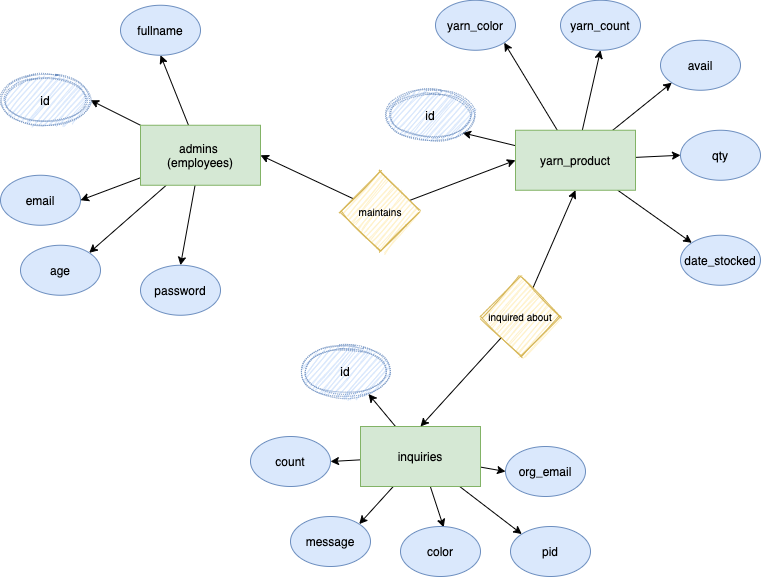

The diagram above was exported from draw.io. Its source (the exported page's mxGraphModel, read from the mxfile embedded in the PNG):
<mxGraphModel dx="1270" dy="996" grid="1" gridSize="10" guides="1" tooltips="1" connect="1" arrows="1" fold="1" page="0" pageScale="1" pageWidth="850" pageHeight="1100" math="0" shadow="0" extFonts="Permanent Marker^https://fonts.googleapis.com/css?family=Permanent+Marker">
  <root>
    <mxCell id="0" />
    <mxCell id="1" parent="0" />
    <mxCell id="2" style="edgeStyle=none;rounded=0;orthogonalLoop=1;jettySize=auto;html=1;entryX=0.5;entryY=1;entryDx=0;entryDy=0;" edge="1" source="7" target="11" parent="1">
      <mxGeometry relative="1" as="geometry" />
    </mxCell>
    <mxCell id="3" style="edgeStyle=none;rounded=0;orthogonalLoop=1;jettySize=auto;html=1;entryX=1;entryY=0.5;entryDx=0;entryDy=0;" edge="1" source="7" target="12" parent="1">
      <mxGeometry relative="1" as="geometry" />
    </mxCell>
    <mxCell id="4" style="edgeStyle=none;rounded=0;orthogonalLoop=1;jettySize=auto;html=1;entryX=1;entryY=0.5;entryDx=0;entryDy=0;" edge="1" source="7" target="8" parent="1">
      <mxGeometry relative="1" as="geometry" />
    </mxCell>
    <mxCell id="5" style="edgeStyle=none;rounded=0;orthogonalLoop=1;jettySize=auto;html=1;entryX=1;entryY=0;entryDx=0;entryDy=0;" edge="1" source="7" target="10" parent="1">
      <mxGeometry relative="1" as="geometry" />
    </mxCell>
    <mxCell id="6" style="edgeStyle=none;rounded=0;orthogonalLoop=1;jettySize=auto;html=1;entryX=0.5;entryY=0;entryDx=0;entryDy=0;" edge="1" source="7" target="9" parent="1">
      <mxGeometry relative="1" as="geometry" />
    </mxCell>
    <mxCell id="7" value="admins &lt;br&gt;(employees)" style="rounded=0;whiteSpace=wrap;html=1;fillColor=#d5e8d4;strokeColor=#82b366;" vertex="1" parent="1">
      <mxGeometry x="140" y="183.75" width="120" height="60" as="geometry" />
    </mxCell>
    <mxCell id="8" value="email" style="ellipse;whiteSpace=wrap;html=1;fillColor=#dae8fc;strokeColor=#6c8ebf;" vertex="1" parent="1">
      <mxGeometry y="233.75" width="80" height="50" as="geometry" />
    </mxCell>
    <mxCell id="9" value="password" style="ellipse;whiteSpace=wrap;html=1;fillColor=#dae8fc;strokeColor=#6c8ebf;" vertex="1" parent="1">
      <mxGeometry x="140" y="323.75" width="80" height="50" as="geometry" />
    </mxCell>
    <mxCell id="10" value="age" style="ellipse;whiteSpace=wrap;html=1;fillColor=#dae8fc;strokeColor=#6c8ebf;" vertex="1" parent="1">
      <mxGeometry x="20" y="303.75" width="80" height="50" as="geometry" />
    </mxCell>
    <mxCell id="11" value="fullname" style="ellipse;whiteSpace=wrap;html=1;fillColor=#dae8fc;strokeColor=#6c8ebf;" vertex="1" parent="1">
      <mxGeometry x="120" y="63.75" width="80" height="50" as="geometry" />
    </mxCell>
    <mxCell id="12" value="id" style="ellipse;shape=doubleEllipse;whiteSpace=wrap;html=1;dashed=1;dashPattern=1 1;sketch=1;fillColor=#dae8fc;strokeColor=#6c8ebf;" vertex="1" parent="1">
      <mxGeometry y="133.75" width="90" height="50" as="geometry" />
    </mxCell>
    <mxCell id="13" style="edgeStyle=none;rounded=0;orthogonalLoop=1;jettySize=auto;html=1;entryX=1;entryY=1;entryDx=0;entryDy=0;" edge="1" source="19" target="32" parent="1">
      <mxGeometry relative="1" as="geometry" />
    </mxCell>
    <mxCell id="14" style="edgeStyle=none;rounded=0;orthogonalLoop=1;jettySize=auto;html=1;entryX=1;entryY=1;entryDx=0;entryDy=0;" edge="1" source="19" target="30" parent="1">
      <mxGeometry relative="1" as="geometry" />
    </mxCell>
    <mxCell id="15" style="edgeStyle=none;rounded=0;orthogonalLoop=1;jettySize=auto;html=1;entryX=0.5;entryY=1;entryDx=0;entryDy=0;" edge="1" source="19" target="31" parent="1">
      <mxGeometry relative="1" as="geometry" />
    </mxCell>
    <mxCell id="16" style="edgeStyle=none;rounded=0;orthogonalLoop=1;jettySize=auto;html=1;entryX=0;entryY=1;entryDx=0;entryDy=0;" edge="1" source="19" target="33" parent="1">
      <mxGeometry relative="1" as="geometry" />
    </mxCell>
    <mxCell id="17" style="edgeStyle=none;rounded=0;orthogonalLoop=1;jettySize=auto;html=1;entryX=0;entryY=0.5;entryDx=0;entryDy=0;" edge="1" source="19" target="34" parent="1">
      <mxGeometry relative="1" as="geometry" />
    </mxCell>
    <mxCell id="18" style="edgeStyle=none;rounded=0;orthogonalLoop=1;jettySize=auto;html=1;entryX=0;entryY=0;entryDx=0;entryDy=0;" edge="1" source="19" target="35" parent="1">
      <mxGeometry relative="1" as="geometry" />
    </mxCell>
    <mxCell id="19" value="yarn_product" style="rounded=0;whiteSpace=wrap;html=1;fillColor=#d5e8d4;strokeColor=#82b366;" vertex="1" parent="1">
      <mxGeometry x="515" y="188.75" width="120" height="60" as="geometry" />
    </mxCell>
    <mxCell id="20" style="edgeStyle=none;rounded=0;orthogonalLoop=1;jettySize=auto;html=1;entryX=1;entryY=0;entryDx=0;entryDy=0;" edge="1" source="26" target="36" parent="1">
      <mxGeometry relative="1" as="geometry" />
    </mxCell>
    <mxCell id="21" style="edgeStyle=none;rounded=0;orthogonalLoop=1;jettySize=auto;html=1;entryX=0.54;entryY=0.008;entryDx=0;entryDy=0;entryPerimeter=0;" edge="1" source="26" target="37" parent="1">
      <mxGeometry relative="1" as="geometry" />
    </mxCell>
    <mxCell id="22" style="edgeStyle=none;rounded=0;orthogonalLoop=1;jettySize=auto;html=1;entryX=1;entryY=0.5;entryDx=0;entryDy=0;" edge="1" source="26" target="38" parent="1">
      <mxGeometry relative="1" as="geometry" />
    </mxCell>
    <mxCell id="23" style="edgeStyle=none;rounded=0;orthogonalLoop=1;jettySize=auto;html=1;entryX=0;entryY=0.5;entryDx=0;entryDy=0;" edge="1" source="26" target="40" parent="1">
      <mxGeometry relative="1" as="geometry" />
    </mxCell>
    <mxCell id="24" style="edgeStyle=none;rounded=0;orthogonalLoop=1;jettySize=auto;html=1;entryX=0.755;entryY=0.95;entryDx=0;entryDy=0;entryPerimeter=0;" edge="1" source="26" target="41" parent="1">
      <mxGeometry relative="1" as="geometry" />
    </mxCell>
    <mxCell id="25" style="edgeStyle=none;rounded=0;orthogonalLoop=1;jettySize=auto;html=1;entryX=0;entryY=0;entryDx=0;entryDy=0;" edge="1" source="26" target="39" parent="1">
      <mxGeometry relative="1" as="geometry" />
    </mxCell>
    <mxCell id="26" value="inquiries" style="rounded=0;whiteSpace=wrap;html=1;fillColor=#d5e8d4;strokeColor=#82b366;" vertex="1" parent="1">
      <mxGeometry x="360" y="485" width="120" height="60" as="geometry" />
    </mxCell>
    <mxCell id="27" style="edgeStyle=none;rounded=0;orthogonalLoop=1;jettySize=auto;html=1;entryX=0.5;entryY=0;entryDx=0;entryDy=0;" edge="1" source="29" target="26" parent="1">
      <mxGeometry relative="1" as="geometry" />
    </mxCell>
    <mxCell id="28" style="edgeStyle=none;rounded=0;orthogonalLoop=1;jettySize=auto;html=1;entryX=0.5;entryY=1;entryDx=0;entryDy=0;" edge="1" source="29" target="19" parent="1">
      <mxGeometry relative="1" as="geometry" />
    </mxCell>
    <mxCell id="29" value="&lt;font style=&quot;font-size: 10px&quot;&gt;inquired about&lt;/font&gt;" style="rhombus;whiteSpace=wrap;html=1;sketch=1;fillColor=#fff2cc;strokeColor=#d6b656;" vertex="1" parent="1">
      <mxGeometry x="480" y="335" width="80" height="80" as="geometry" />
    </mxCell>
    <mxCell id="30" value="yarn_color" style="ellipse;whiteSpace=wrap;html=1;fillColor=#dae8fc;strokeColor=#6c8ebf;" vertex="1" parent="1">
      <mxGeometry x="435" y="58.75" width="80" height="50" as="geometry" />
    </mxCell>
    <mxCell id="31" value="yarn_count" style="ellipse;whiteSpace=wrap;html=1;fillColor=#dae8fc;strokeColor=#6c8ebf;" vertex="1" parent="1">
      <mxGeometry x="560" y="58.75" width="80" height="50" as="geometry" />
    </mxCell>
    <mxCell id="32" value="id" style="ellipse;shape=doubleEllipse;whiteSpace=wrap;html=1;dashed=1;dashPattern=1 1;sketch=1;fillColor=#dae8fc;strokeColor=#6c8ebf;" vertex="1" parent="1">
      <mxGeometry x="385" y="148.75" width="90" height="50" as="geometry" />
    </mxCell>
    <mxCell id="33" value="avail" style="ellipse;whiteSpace=wrap;html=1;fillColor=#dae8fc;strokeColor=#6c8ebf;" vertex="1" parent="1">
      <mxGeometry x="660" y="98.75" width="80" height="50" as="geometry" />
    </mxCell>
    <mxCell id="34" value="qty" style="ellipse;whiteSpace=wrap;html=1;fillColor=#dae8fc;strokeColor=#6c8ebf;" vertex="1" parent="1">
      <mxGeometry x="680" y="188.75" width="80" height="50" as="geometry" />
    </mxCell>
    <mxCell id="35" value="date_stocked" style="ellipse;whiteSpace=wrap;html=1;fillColor=#dae8fc;strokeColor=#6c8ebf;" vertex="1" parent="1">
      <mxGeometry x="680" y="293.75" width="80" height="50" as="geometry" />
    </mxCell>
    <mxCell id="36" value="message" style="ellipse;whiteSpace=wrap;html=1;fillColor=#dae8fc;strokeColor=#6c8ebf;" vertex="1" parent="1">
      <mxGeometry x="290" y="575" width="80" height="50" as="geometry" />
    </mxCell>
    <mxCell id="37" value="color" style="ellipse;whiteSpace=wrap;html=1;fillColor=#dae8fc;strokeColor=#6c8ebf;" vertex="1" parent="1">
      <mxGeometry x="400" y="585" width="80" height="50" as="geometry" />
    </mxCell>
    <mxCell id="38" value="count" style="ellipse;whiteSpace=wrap;html=1;fillColor=#dae8fc;strokeColor=#6c8ebf;" vertex="1" parent="1">
      <mxGeometry x="250" y="495" width="80" height="50" as="geometry" />
    </mxCell>
    <mxCell id="39" value="pid" style="ellipse;whiteSpace=wrap;html=1;fillColor=#dae8fc;strokeColor=#6c8ebf;" vertex="1" parent="1">
      <mxGeometry x="510" y="585" width="80" height="50" as="geometry" />
    </mxCell>
    <mxCell id="40" value="org_email" style="ellipse;whiteSpace=wrap;html=1;fillColor=#dae8fc;strokeColor=#6c8ebf;" vertex="1" parent="1">
      <mxGeometry x="505" y="505" width="80" height="50" as="geometry" />
    </mxCell>
    <mxCell id="41" value="id" style="ellipse;shape=doubleEllipse;whiteSpace=wrap;html=1;dashed=1;dashPattern=1 1;sketch=1;fillColor=#dae8fc;strokeColor=#6c8ebf;" vertex="1" parent="1">
      <mxGeometry x="300" y="405" width="90" height="50" as="geometry" />
    </mxCell>
    <mxCell id="42" style="edgeStyle=none;rounded=0;orthogonalLoop=1;jettySize=auto;html=1;entryX=0;entryY=0.5;entryDx=0;entryDy=0;" edge="1" source="44" target="19" parent="1">
      <mxGeometry relative="1" as="geometry" />
    </mxCell>
    <mxCell id="43" style="edgeStyle=none;rounded=0;orthogonalLoop=1;jettySize=auto;html=1;entryX=1;entryY=0.5;entryDx=0;entryDy=0;" edge="1" source="44" target="7" parent="1">
      <mxGeometry relative="1" as="geometry" />
    </mxCell>
    <mxCell id="44" value="&lt;span style=&quot;font-size: 10px&quot;&gt;maintains&lt;/span&gt;" style="rhombus;whiteSpace=wrap;html=1;sketch=1;fillColor=#fff2cc;strokeColor=#d6b656;" vertex="1" parent="1">
      <mxGeometry x="340" y="230" width="80" height="80" as="geometry" />
    </mxCell>
  </root>
</mxGraphModel>